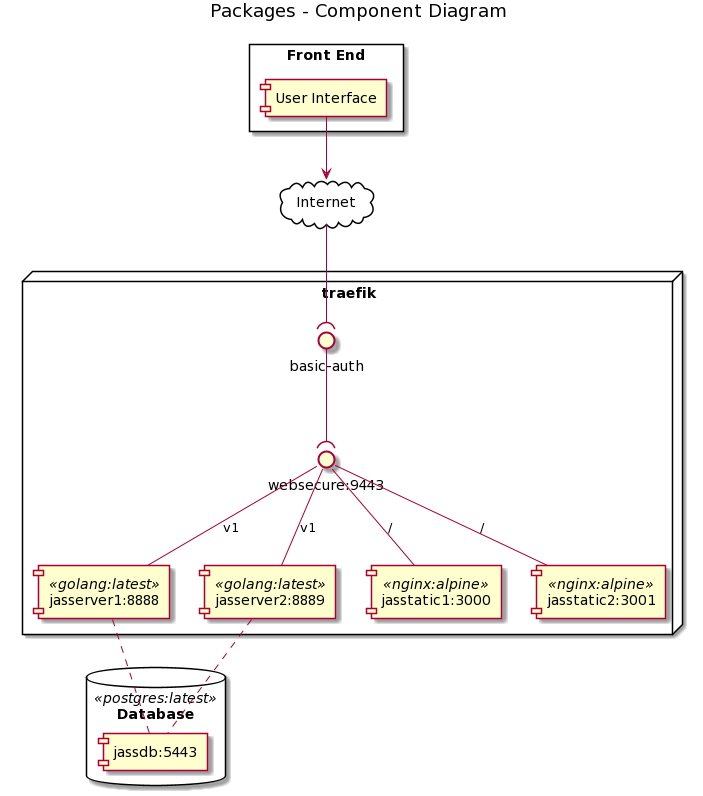

The diagram above was rendered by PlantUML. Its source (embedded in the PNG):
@startuml
title Packages - Component Diagram

rectangle "Front End" {
    component [User Interface] as GUI
}

cloud Internet {
}
 
node "traefik" {
    component "jasserver1:8888" <<golang:latest>> as jasserver1
    component "jasserver2:8889" <<golang:latest>> as jasserver2
    component "jasstatic1:3000" <<nginx:alpine>> as jasstatic1
    component "jasstatic2:3001" <<nginx:alpine>> as jasstatic2
    interface "websecure:9443" as access
    interface "basic-auth" as auth
} 

database "Database" <<postgres:latest>> {
    [jassdb:5443] as jassdb
}


GUI -down-> Internet
Internet -down-( auth
auth -down-( access
access -down- jasstatic1 :/
access -down- jasstatic2 :/
access -down- jasserver1 :v1
access -down- jasserver2 :v1
jasserver1 .. [jassdb]
jasserver2 .. [jassdb]
@enduml